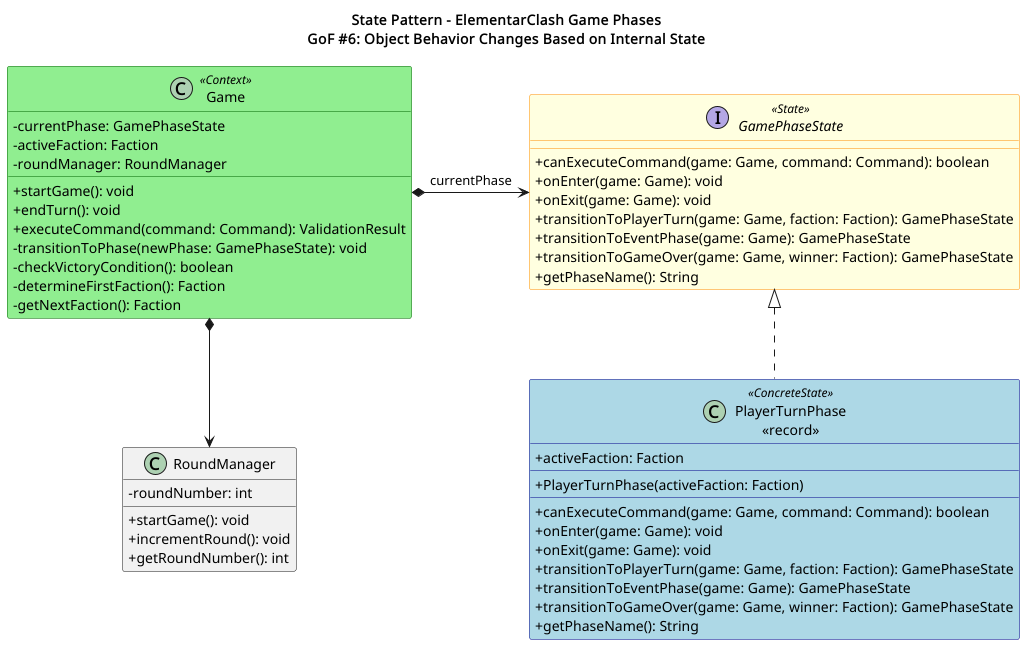

The diagram above was rendered by PlantUML. Its source (embedded in the PNG):
@startuml State Pattern - ElementarClash

!define ABSTRACT_CLASS abstract class
!define INTERFACE interface

skinparam classAttributeIconSize 0
skinparam shadowing false
skinparam class {
    BackgroundColor<<State>> LightYellow
    BorderColor<<State>> DarkOrange
    BackgroundColor<<ConcreteState>> LightBlue
    BorderColor<<ConcreteState>> DarkBlue
    BackgroundColor<<Context>> LightGreen
    BorderColor<<Context>> DarkGreen
}

title State Pattern - ElementarClash Game Phases\nGoF #6: Object Behavior Changes Based on Internal State

' ===== State Interface =====
INTERFACE GamePhaseState <<State>> {
    + canExecuteCommand(game: Game, command: Command): boolean
    + onEnter(game: Game): void
    + onExit(game: Game): void
    + transitionToPlayerTurn(game: Game, faction: Faction): GamePhaseState
    + transitionToEventPhase(game: Game): GamePhaseState
    + transitionToGameOver(game: Game, winner: Faction): GamePhaseState
    + getPhaseName(): String
}

' ===== Concrete State (exemplarisch) =====
class "PlayerTurnPhase\n<<record>>" as PlayerTurnPhase <<ConcreteState>> {
    + activeFaction: Faction
    __
    + PlayerTurnPhase(activeFaction: Faction)
    __
    + canExecuteCommand(game: Game, command: Command): boolean
    + onEnter(game: Game): void
    + onExit(game: Game): void
    + transitionToPlayerTurn(game: Game, faction: Faction): GamePhaseState
    + transitionToEventPhase(game: Game): GamePhaseState
    + transitionToGameOver(game: Game, winner: Faction): GamePhaseState
    + getPhaseName(): String
}

' ===== Context =====
class Game <<Context>> {
    - currentPhase: GamePhaseState
    - activeFaction: Faction
    - roundManager: RoundManager
    __
    + startGame(): void
    + endTurn(): void
    + executeCommand(command: Command): ValidationResult
    - transitionToPhase(newPhase: GamePhaseState): void
    - checkVictoryCondition(): boolean
    - determineFirstFaction(): Faction
    - getNextFaction(): Faction
}

class RoundManager {
    - roundNumber: int
    __
    + startGame(): void
    + incrementRound(): void
    + getRoundNumber(): int
}

' ===== Inheritance =====
GamePhaseState <|.. PlayerTurnPhase

' ===== Associations =====
Game *-right-> GamePhaseState : currentPhase
Game *--> RoundManager

@enduml